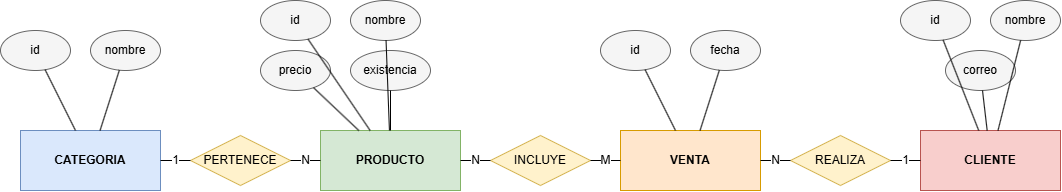

The diagram above was exported from draw.io. Its source (the exported page's mxGraphModel, read from the mxfile embedded in the PNG):
<mxGraphModel dx="1414" dy="777" grid="1" gridSize="10" guides="1" tooltips="1" connect="1" arrows="1" fold="1" page="1" pageScale="1" pageWidth="827" pageHeight="1169" math="0" shadow="0">
  <root>
    <mxCell id="0" />
    <mxCell id="1" parent="0" />
    <mxCell id="ox8JaZl9q3GNay_E8GGR-1" parent="1" style="rounded=0;whiteSpace=wrap;html=1;fillColor=#dae8fc;strokeColor=#6c8ebf;fontStyle=1;" value="CATEGORIA" vertex="1">
      <mxGeometry height="60" width="140" x="500" y="340" as="geometry" />
    </mxCell>
    <mxCell id="ox8JaZl9q3GNay_E8GGR-2" parent="1" style="rounded=0;whiteSpace=wrap;html=1;fillColor=#d5e8d4;strokeColor=#82b366;fontStyle=1;" value="PRODUCTO" vertex="1">
      <mxGeometry height="60" width="140" x="800" y="340" as="geometry" />
    </mxCell>
    <mxCell id="ox8JaZl9q3GNay_E8GGR-3" parent="1" style="rounded=0;whiteSpace=wrap;html=1;fillColor=#ffe6cc;strokeColor=#d79b00;fontStyle=1;" value="VENTA" vertex="1">
      <mxGeometry height="60" width="140" x="1100" y="340" as="geometry" />
    </mxCell>
    <mxCell id="ox8JaZl9q3GNay_E8GGR-4" parent="1" style="rounded=0;whiteSpace=wrap;html=1;fillColor=#f8cecc;strokeColor=#b85450;fontStyle=1;" value="CLIENTE" vertex="1">
      <mxGeometry height="60" width="140" x="1400" y="340" as="geometry" />
    </mxCell>
    <mxCell id="ox8JaZl9q3GNay_E8GGR-5" parent="1" style="rhombus;whiteSpace=wrap;html=1;fillColor=#fff2cc;strokeColor=#d6b656;" value="PERTENECE" vertex="1">
      <mxGeometry height="50" width="100" x="670" y="345" as="geometry" />
    </mxCell>
    <mxCell id="ox8JaZl9q3GNay_E8GGR-6" parent="1" style="rhombus;whiteSpace=wrap;html=1;fillColor=#fff2cc;strokeColor=#d6b656;" value="INCLUYE" vertex="1">
      <mxGeometry height="50" width="100" x="970" y="345" as="geometry" />
    </mxCell>
    <mxCell id="ox8JaZl9q3GNay_E8GGR-7" parent="1" style="rhombus;whiteSpace=wrap;html=1;fillColor=#fff2cc;strokeColor=#d6b656;" value="REALIZA" vertex="1">
      <mxGeometry height="50" width="100" x="1270" y="345" as="geometry" />
    </mxCell>
    <mxCell id="ox8JaZl9q3GNay_E8GGR-8" edge="1" parent="1" source="ox8JaZl9q3GNay_E8GGR-1" style="endArrow=none;html=1;fontSize=12;" target="ox8JaZl9q3GNay_E8GGR-5" value="1">
      <mxGeometry relative="1" as="geometry" />
    </mxCell>
    <mxCell id="ox8JaZl9q3GNay_E8GGR-9" edge="1" parent="1" source="ox8JaZl9q3GNay_E8GGR-5" style="endArrow=none;html=1;fontSize=12;" target="ox8JaZl9q3GNay_E8GGR-2" value="N">
      <mxGeometry relative="1" as="geometry" />
    </mxCell>
    <mxCell id="ox8JaZl9q3GNay_E8GGR-10" edge="1" parent="1" source="ox8JaZl9q3GNay_E8GGR-2" style="endArrow=none;html=1;fontSize=12;" target="ox8JaZl9q3GNay_E8GGR-6" value="N">
      <mxGeometry relative="1" as="geometry" />
    </mxCell>
    <mxCell id="ox8JaZl9q3GNay_E8GGR-11" edge="1" parent="1" source="ox8JaZl9q3GNay_E8GGR-6" style="endArrow=none;html=1;fontSize=12;" target="ox8JaZl9q3GNay_E8GGR-3" value="M">
      <mxGeometry relative="1" as="geometry" />
    </mxCell>
    <mxCell id="ox8JaZl9q3GNay_E8GGR-12" edge="1" parent="1" source="ox8JaZl9q3GNay_E8GGR-3" style="endArrow=none;html=1;fontSize=12;" target="ox8JaZl9q3GNay_E8GGR-7" value="N">
      <mxGeometry relative="1" as="geometry" />
    </mxCell>
    <mxCell id="ox8JaZl9q3GNay_E8GGR-13" edge="1" parent="1" source="ox8JaZl9q3GNay_E8GGR-7" style="endArrow=none;html=1;fontSize=12;" target="ox8JaZl9q3GNay_E8GGR-4" value="1">
      <mxGeometry relative="1" as="geometry" />
    </mxCell>
    <mxCell id="ox8JaZl9q3GNay_E8GGR-14" parent="1" style="ellipse;whiteSpace=wrap;html=1;fillColor=#f5f5f5;strokeColor=#666666;" value="id" vertex="1">
      <mxGeometry height="40" width="70" x="480" y="240" as="geometry" />
    </mxCell>
    <mxCell id="ox8JaZl9q3GNay_E8GGR-15" parent="1" style="ellipse;whiteSpace=wrap;html=1;fillColor=#f5f5f5;strokeColor=#666666;" value="nombre" vertex="1">
      <mxGeometry height="40" width="70" x="570" y="240" as="geometry" />
    </mxCell>
    <mxCell id="ox8JaZl9q3GNay_E8GGR-16" edge="1" parent="1" source="ox8JaZl9q3GNay_E8GGR-14" style="endArrow=none;html=1;" target="ox8JaZl9q3GNay_E8GGR-1">
      <mxGeometry relative="1" as="geometry" />
    </mxCell>
    <mxCell id="ox8JaZl9q3GNay_E8GGR-17" edge="1" parent="1" source="ox8JaZl9q3GNay_E8GGR-15" style="endArrow=none;html=1;" target="ox8JaZl9q3GNay_E8GGR-1">
      <mxGeometry relative="1" as="geometry" />
    </mxCell>
    <mxCell id="ox8JaZl9q3GNay_E8GGR-18" parent="1" style="ellipse;whiteSpace=wrap;html=1;fillColor=#f5f5f5;strokeColor=#666666;" value="id" vertex="1">
      <mxGeometry height="40" width="70" x="740" y="210" as="geometry" />
    </mxCell>
    <mxCell id="ox8JaZl9q3GNay_E8GGR-19" parent="1" style="ellipse;whiteSpace=wrap;html=1;fillColor=#f5f5f5;strokeColor=#666666;" value="nombre" vertex="1">
      <mxGeometry height="40" width="70" x="830" y="210" as="geometry" />
    </mxCell>
    <mxCell id="ox8JaZl9q3GNay_E8GGR-20" parent="1" style="ellipse;whiteSpace=wrap;html=1;fillColor=#f5f5f5;strokeColor=#666666;" value="precio" vertex="1">
      <mxGeometry height="40" width="70" x="740" y="260" as="geometry" />
    </mxCell>
    <mxCell id="ox8JaZl9q3GNay_E8GGR-21" parent="1" style="ellipse;whiteSpace=wrap;html=1;fillColor=#f5f5f5;strokeColor=#666666;" value="existencia" vertex="1">
      <mxGeometry height="40" width="80" x="830" y="260" as="geometry" />
    </mxCell>
    <mxCell id="ox8JaZl9q3GNay_E8GGR-22" edge="1" parent="1" source="ox8JaZl9q3GNay_E8GGR-18" style="endArrow=none;html=1;" target="ox8JaZl9q3GNay_E8GGR-2">
      <mxGeometry relative="1" as="geometry" />
    </mxCell>
    <mxCell id="ox8JaZl9q3GNay_E8GGR-23" edge="1" parent="1" source="ox8JaZl9q3GNay_E8GGR-19" style="endArrow=none;html=1;" target="ox8JaZl9q3GNay_E8GGR-2">
      <mxGeometry relative="1" as="geometry" />
    </mxCell>
    <mxCell id="ox8JaZl9q3GNay_E8GGR-24" edge="1" parent="1" source="ox8JaZl9q3GNay_E8GGR-20" style="endArrow=none;html=1;" target="ox8JaZl9q3GNay_E8GGR-2">
      <mxGeometry relative="1" as="geometry" />
    </mxCell>
    <mxCell id="ox8JaZl9q3GNay_E8GGR-25" edge="1" parent="1" source="ox8JaZl9q3GNay_E8GGR-21" style="endArrow=none;html=1;" target="ox8JaZl9q3GNay_E8GGR-2">
      <mxGeometry relative="1" as="geometry" />
    </mxCell>
    <mxCell id="ox8JaZl9q3GNay_E8GGR-26" parent="1" style="ellipse;whiteSpace=wrap;html=1;fillColor=#f5f5f5;strokeColor=#666666;" value="id" vertex="1">
      <mxGeometry height="40" width="70" x="1080" y="240" as="geometry" />
    </mxCell>
    <mxCell id="ox8JaZl9q3GNay_E8GGR-27" parent="1" style="ellipse;whiteSpace=wrap;html=1;fillColor=#f5f5f5;strokeColor=#666666;" value="fecha" vertex="1">
      <mxGeometry height="40" width="70" x="1170" y="240" as="geometry" />
    </mxCell>
    <mxCell id="ox8JaZl9q3GNay_E8GGR-28" edge="1" parent="1" source="ox8JaZl9q3GNay_E8GGR-26" style="endArrow=none;html=1;" target="ox8JaZl9q3GNay_E8GGR-3">
      <mxGeometry relative="1" as="geometry" />
    </mxCell>
    <mxCell id="ox8JaZl9q3GNay_E8GGR-29" edge="1" parent="1" source="ox8JaZl9q3GNay_E8GGR-27" style="endArrow=none;html=1;" target="ox8JaZl9q3GNay_E8GGR-3">
      <mxGeometry relative="1" as="geometry" />
    </mxCell>
    <mxCell id="ox8JaZl9q3GNay_E8GGR-30" parent="1" style="ellipse;whiteSpace=wrap;html=1;fillColor=#f5f5f5;strokeColor=#666666;" value="id" vertex="1">
      <mxGeometry height="40" width="70" x="1380" y="210" as="geometry" />
    </mxCell>
    <mxCell id="ox8JaZl9q3GNay_E8GGR-31" parent="1" style="ellipse;whiteSpace=wrap;html=1;fillColor=#f5f5f5;strokeColor=#666666;" value="nombre" vertex="1">
      <mxGeometry height="40" width="70" x="1470" y="210" as="geometry" />
    </mxCell>
    <mxCell id="ox8JaZl9q3GNay_E8GGR-32" parent="1" style="ellipse;whiteSpace=wrap;html=1;fillColor=#f5f5f5;strokeColor=#666666;" value="correo" vertex="1">
      <mxGeometry height="40" width="70" x="1425" y="260" as="geometry" />
    </mxCell>
    <mxCell id="ox8JaZl9q3GNay_E8GGR-33" edge="1" parent="1" source="ox8JaZl9q3GNay_E8GGR-30" style="endArrow=none;html=1;" target="ox8JaZl9q3GNay_E8GGR-4">
      <mxGeometry relative="1" as="geometry" />
    </mxCell>
    <mxCell id="ox8JaZl9q3GNay_E8GGR-34" edge="1" parent="1" source="ox8JaZl9q3GNay_E8GGR-31" style="endArrow=none;html=1;" target="ox8JaZl9q3GNay_E8GGR-4">
      <mxGeometry relative="1" as="geometry" />
    </mxCell>
    <mxCell id="ox8JaZl9q3GNay_E8GGR-35" edge="1" parent="1" source="ox8JaZl9q3GNay_E8GGR-32" style="endArrow=none;html=1;" target="ox8JaZl9q3GNay_E8GGR-4">
      <mxGeometry relative="1" as="geometry" />
    </mxCell>
  </root>
</mxGraphModel>